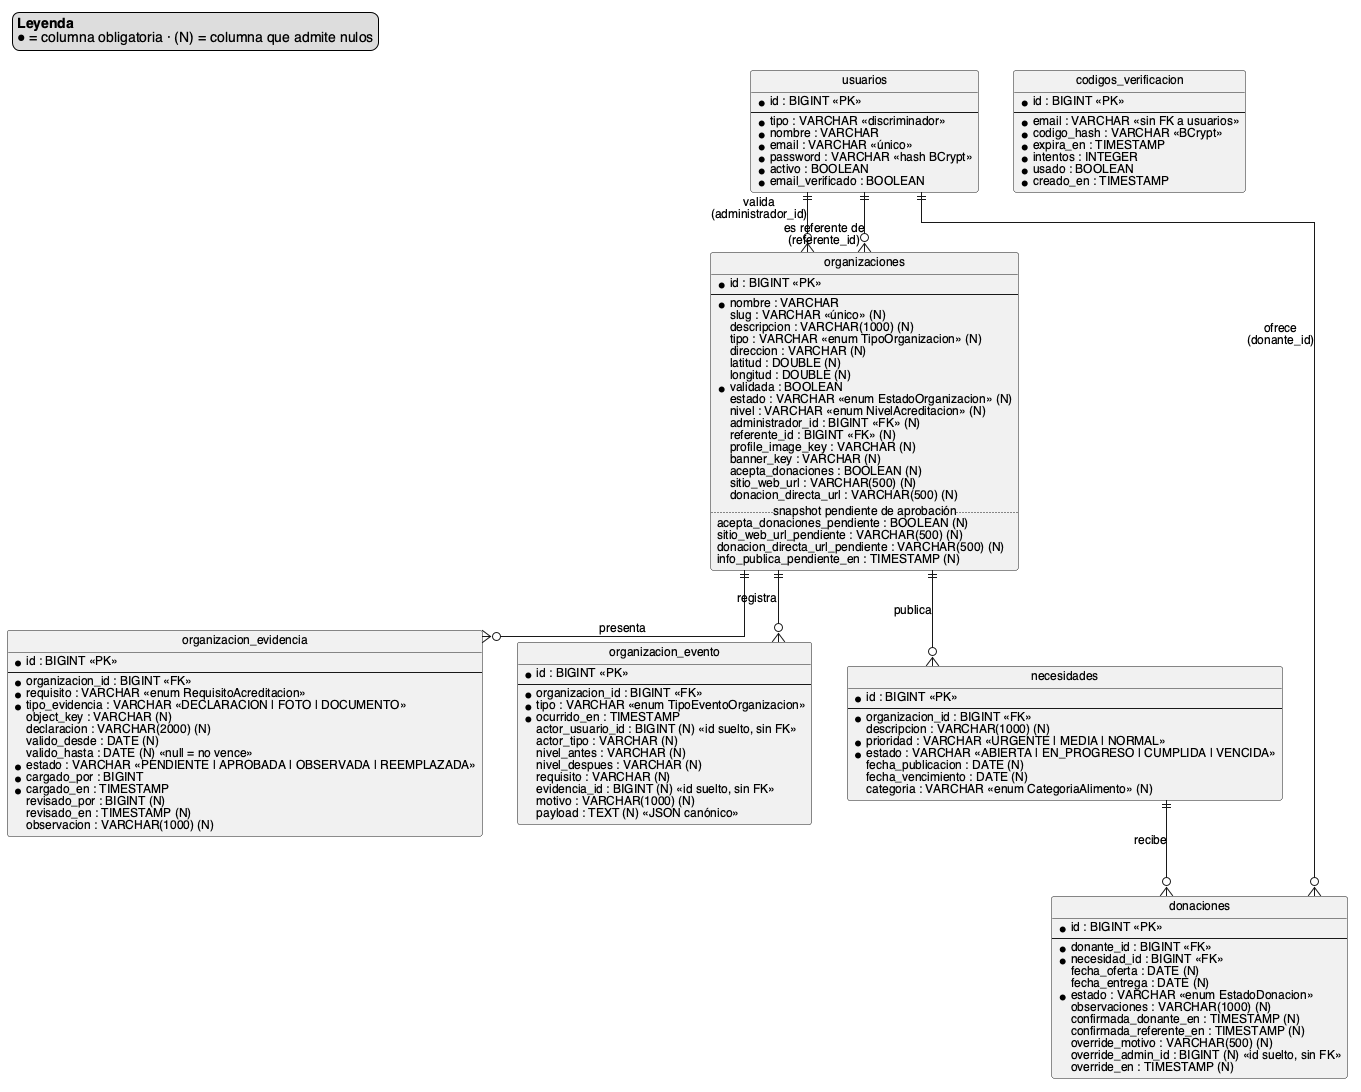

The diagram above was rendered by PlantUML. Its source (embedded in the PNG):
@startuml
' Hornero — Diagrama entidad-relación

hide circle
skinparam linetype ortho
skinparam shadowing false
skinparam defaultFontName Helvetica
skinparam defaultFontSize 12
skinparam entity {
  BackgroundColor #FFFFFF
  BorderColor #444444
  FontColor #111111
}

legend top left
  <b>Leyenda</b>
  ● = columna obligatoria · (N) = columna que admite nulos
endlegend

entity "usuarios" as usuarios {
  * id : BIGINT <<PK>>
  --
  * tipo : VARCHAR <<discriminador>>
  * nombre : VARCHAR
  * email : VARCHAR <<único>>
  * password : VARCHAR <<hash BCrypt>>
  * activo : BOOLEAN
  * email_verificado : BOOLEAN
}

entity "organizaciones" as organizaciones {
  * id : BIGINT <<PK>>
  --
  * nombre : VARCHAR
  slug : VARCHAR <<único>> (N)
  descripcion : VARCHAR(1000) (N)
  tipo : VARCHAR <<enum TipoOrganizacion>> (N)
  direccion : VARCHAR (N)
  latitud : DOUBLE (N)
  longitud : DOUBLE (N)
  * validada : BOOLEAN
  estado : VARCHAR <<enum EstadoOrganizacion>> (N)
  nivel : VARCHAR <<enum NivelAcreditacion>> (N)
  administrador_id : BIGINT <<FK>> (N)
  referente_id : BIGINT <<FK>> (N)
  profile_image_key : VARCHAR (N)
  banner_key : VARCHAR (N)
  acepta_donaciones : BOOLEAN (N)
  sitio_web_url : VARCHAR(500) (N)
  donacion_directa_url : VARCHAR(500) (N)
  .. snapshot pendiente de aprobación ..
  acepta_donaciones_pendiente : BOOLEAN (N)
  sitio_web_url_pendiente : VARCHAR(500) (N)
  donacion_directa_url_pendiente : VARCHAR(500) (N)
  info_publica_pendiente_en : TIMESTAMP (N)
}

entity "organizacion_evidencia" as evidencia {
  * id : BIGINT <<PK>>
  --
  * organizacion_id : BIGINT <<FK>>
  * requisito : VARCHAR <<enum RequisitoAcreditacion>>
  * tipo_evidencia : VARCHAR <<DECLARACION | FOTO | DOCUMENTO>>
  object_key : VARCHAR (N)
  declaracion : VARCHAR(2000) (N)
  valido_desde : DATE (N)
  valido_hasta : DATE (N) <<null = no vence>>
  * estado : VARCHAR <<PENDIENTE | APROBADA | OBSERVADA | REEMPLAZADA>>
  * cargado_por : BIGINT
  * cargado_en : TIMESTAMP
  revisado_por : BIGINT (N)
  revisado_en : TIMESTAMP (N)
  observacion : VARCHAR(1000) (N)
}

entity "organizacion_evento" as evento {
  * id : BIGINT <<PK>>
  --
  * organizacion_id : BIGINT <<FK>>
  * tipo : VARCHAR <<enum TipoEventoOrganizacion>>
  * ocurrido_en : TIMESTAMP
  actor_usuario_id : BIGINT (N) <<id suelto, sin FK>>
  actor_tipo : VARCHAR (N)
  nivel_antes : VARCHAR (N)
  nivel_despues : VARCHAR (N)
  requisito : VARCHAR (N)
  evidencia_id : BIGINT (N) <<id suelto, sin FK>>
  motivo : VARCHAR(1000) (N)
  payload : TEXT (N) <<JSON canónico>>
}

entity "necesidades" as necesidades {
  * id : BIGINT <<PK>>
  --
  * organizacion_id : BIGINT <<FK>>
  descripcion : VARCHAR(1000) (N)
  * prioridad : VARCHAR <<URGENTE | MEDIA | NORMAL>>
  * estado : VARCHAR <<ABIERTA | EN_PROGRESO | CUMPLIDA | VENCIDA>>
  fecha_publicacion : DATE (N)
  fecha_vencimiento : DATE (N)
  categoria : VARCHAR <<enum CategoriaAlimento>> (N)
}

entity "donaciones" as donaciones {
  * id : BIGINT <<PK>>
  --
  * donante_id : BIGINT <<FK>>
  * necesidad_id : BIGINT <<FK>>
  fecha_oferta : DATE (N)
  fecha_entrega : DATE (N)
  * estado : VARCHAR <<enum EstadoDonacion>>
  observaciones : VARCHAR(1000) (N)
  confirmada_donante_en : TIMESTAMP (N)
  confirmada_referente_en : TIMESTAMP (N)
  override_motivo : VARCHAR(500) (N)
  override_admin_id : BIGINT (N) <<id suelto, sin FK>>
  override_en : TIMESTAMP (N)
}

entity "codigos_verificacion" as otp {
  * id : BIGINT <<PK>>
  --
  * email : VARCHAR <<sin FK a usuarios>>
  * codigo_hash : VARCHAR <<BCrypt>>
  * expira_en : TIMESTAMP
  * intentos : INTEGER
  * usado : BOOLEAN
  * creado_en : TIMESTAMP
}

usuarios ||--o{ organizaciones : "valida\n(administrador_id)"
usuarios ||--o{ organizaciones : "es referente de\n(referente_id)"
organizaciones ||--o{ necesidades : "publica"
necesidades ||--o{ donaciones : "recibe"
usuarios ||--o{ donaciones : "ofrece\n(donante_id)"
organizaciones ||--o{ evidencia : "presenta"
organizaciones ||--o{ evento : "registra"

@enduml